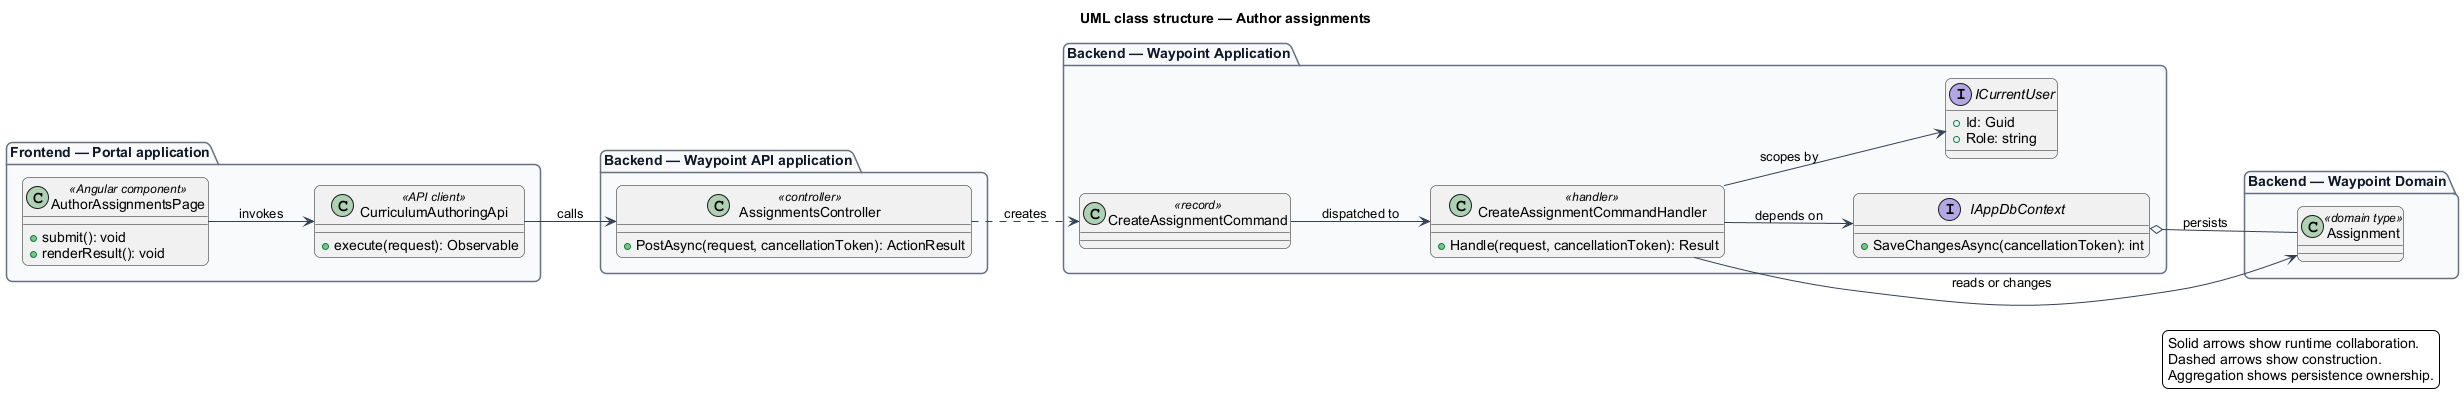

The diagram above was rendered by PlantUML. Its source (embedded in the PNG):
@startuml
left to right direction
title UML class structure — Author assignments
skinparam backgroundColor #FFFFFF
skinparam shadowing false
skinparam roundcorner 12
skinparam defaultFontName Arial
skinparam ArrowColor #344054
skinparam rectangle {
  BorderColor #344054
  FontColor #101828
}
skinparam package {
  BorderColor #667085
  FontColor #101828
  BackgroundColor #F9FAFB
}
package "Frontend — Portal application" {
  class "AuthorAssignmentsPage" as page_AuthorAssignmentsPage <<Angular component>> {
    +submit(): void
    +renderResult(): void
  }
  class "CurriculumAuthoringApi" as client_CurriculumAuthoringApi <<API client>> {
    +execute(request): Observable
  }
}
package "Backend — Waypoint API application" {
  class "AssignmentsController" as controller_AssignmentsController <<controller>> {
    +PostAsync(request, cancellationToken): ActionResult
  }
}
package "Backend — Waypoint Application" {
  class "CreateAssignmentCommand" as request_CreateAssignmentCommand <<record>>
  class "CreateAssignmentCommandHandler" as handler_CreateAssignmentCommandHandler <<handler>> {
    +Handle(request, cancellationToken): Result
  }
  interface IAppDbContext {
    +SaveChangesAsync(cancellationToken): int
  }
  interface ICurrentUser {
    +Id: Guid
    +Role: string
  }
}
package "Backend — Waypoint Domain" {
  class "Assignment" as entity_Assignment <<domain type>>
}
page_AuthorAssignmentsPage --> client_CurriculumAuthoringApi : invokes
client_CurriculumAuthoringApi --> controller_AssignmentsController : calls
controller_AssignmentsController ..> request_CreateAssignmentCommand : creates
request_CreateAssignmentCommand --> handler_CreateAssignmentCommandHandler : dispatched to
handler_CreateAssignmentCommandHandler --> IAppDbContext : depends on
handler_CreateAssignmentCommandHandler --> ICurrentUser : scopes by
handler_CreateAssignmentCommandHandler --> entity_Assignment : reads or changes
IAppDbContext o-- entity_Assignment : persists
legend right
  Solid arrows show runtime collaboration.
  Dashed arrows show construction.
  Aggregation shows persistence ownership.
endlegend
@enduml